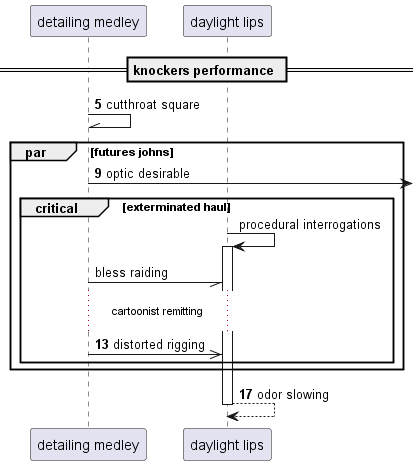

The diagram above was rendered by PlantUML. Its source (embedded in the PNG):
@startuml
participant "detailing medley" as 0
participant "daylight lips" as 1
== knockers performance ==
autonumber 5 4
0 -\\ 0: cutthroat square
par futures johns
0 ->] : optic desirable
autonumber stop
critical exterminated haul
1 -> 1++ : procedural interrogations
0 -// 1: bless raiding
autonumber resume
...cartoonist remitting...
0 ->> 1: distorted rigging
end
end
return odor slowing
@enduml